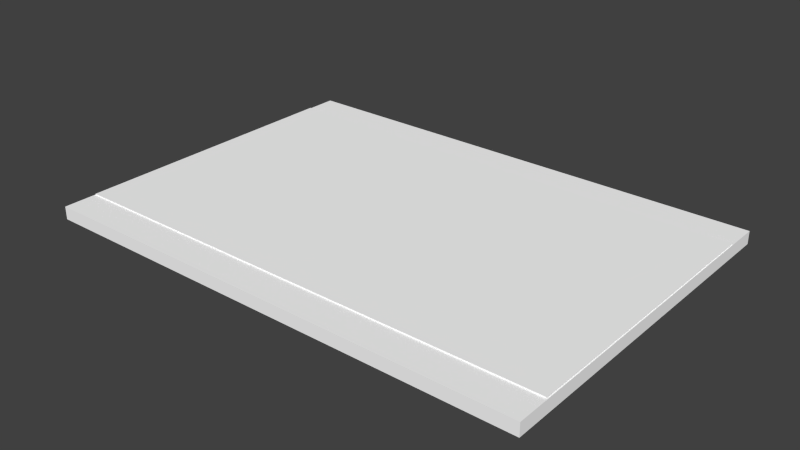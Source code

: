 # Source: docking_station_label.blend  (saved by Blender 2.65.0; exported with 4.5.12 LTS)
import bpy
from mathutils import Matrix  # noqa: F401  (used for matrix-valued properties, if any)

bpy.ops.wm.read_factory_settings(use_empty=True)
scene = bpy.context.scene
scene.name = 'Scene'

# ---- collections
col_collection_1 = bpy.data.collections.new('Collection 1'); scene.collection.children.link(col_collection_1)

# ---- materials (node trees are filled in below, after node groups)
mat_material = bpy.data.materials.new('Material')
mat_material.alpha_threshold = 0.0
mat_material.use_transparent_shadow = False
mat_material.diffuse_color = (1.0, 1.0, 1.0, 1.0)
mat_material.roughness = 0.5
mat_material.specular_intensity = 1.0
mat_material.line_color = (0.0, 0.0, 0.0, 1.0)
mat_material_001 = bpy.data.materials.new('Material.001')
mat_material_001.alpha_threshold = 0.0
mat_material_001.use_transparent_shadow = False
mat_material_001.diffuse_color = (1.0, 1.0, 1.0, 1.0)
mat_material_001.roughness = 0.5
mat_material_001.specular_intensity = 1.0
mat_material_001.line_color = (0.0, 0.0, 0.0, 1.0)

# ---- material node trees

# ---- world
world_world = bpy.data.worlds.new('World'); scene.world = world_world
world_world.color = (0.05088, 0.05088, 0.05088)
world_world.use_sun_shadow = False
world_world.sun_shadow_jitter_overblur = 0.0
world_world.cycles.sampling_method = 'MANUAL'
world_world.cycles.sample_map_resolution = 256

# ---- meshes
me_cube = bpy.data.meshes.new('Cube')
me_cube.from_pydata([(1.0, 1.0, -1.0), (1.0, -1.0, -1.0), (-1.0, -1.0, -1.0), (-1.0, 1.0, -1.0), (1.0, 1.0, 1.0), (1.0, -1.0, 1.0), (-1.0, -1.0, 1.0), (-1.0, 1.0, 1.0)], [], [(0, 1, 2, 3), (4, 7, 6, 5), (0, 4, 5, 1), (1, 5, 6, 2), (2, 6, 7, 3), (4, 0, 3, 7)])
me_cube.materials.append(mat_material)
me_cube.use_remesh_preserve_volume = False
me_cube.use_remesh_preserve_attributes = False
me_cube.use_mirror_vertex_groups = False
me_cube.update()
me_cube_001 = bpy.data.meshes.new('Cube.001')
me_cube_001.from_pydata([(1.0, 1.0, -1.0), (1.0, -1.0, -1.0), (-1.0, -1.0, -1.0), (-1.0, 1.0, -1.0), (1.0, 1.0, 1.0), (1.0, -1.0, 1.0), (-1.0, -1.0, 1.0), (-1.0, 1.0, 1.0)], [], [(0, 1, 2, 3), (4, 7, 6, 5), (0, 4, 5, 1), (1, 5, 6, 2), (2, 6, 7, 3), (4, 0, 3, 7)])
me_cube_001.materials.append(mat_material_001)
me_cube_001.use_remesh_preserve_volume = False
me_cube_001.use_remesh_preserve_attributes = False
me_cube_001.use_mirror_vertex_groups = False
me_cube_001.update()

# ---- objects
ob_dockingstationlabel = bpy.data.objects.new('dockingStationLabel', me_cube)
ob_dockingstationlabel_001 = bpy.data.objects.new('dockingStationLabel.001', me_cube_001)

# ---- transforms, parenting, visibility, modifiers, constraints
ob_dockingstationlabel.location = (0.0, 0.0, 0.0)
ob_dockingstationlabel.scale = (0.148, 0.0855, 0.0045)
ob_dockingstationlabel.lock_rotations_4d = False
ob_dockingstationlabel.empty_display_type = 'ARROWS'
ob_dockingstationlabel.lineart.crease_threshold = 0.0
ob_dockingstationlabel_001.parent = ob_dockingstationlabel
ob_dockingstationlabel_001.matrix_parent_inverse = Matrix(((6.757, 0.0, 0.0, 0.0), (0.0, 11.7, 0.0, 0.0), (0.0, 0.0, 100.0, 0.0), (0.0, 0.0, 0.0, 1.0)))
ob_dockingstationlabel_001.location = (0.0, 0.0, 0.0)
ob_dockingstationlabel_001.scale = (0.1485, 0.105, 0.00849)
ob_dockingstationlabel_001.lock_rotations_4d = False
ob_dockingstationlabel_001.empty_display_type = 'ARROWS'
ob_dockingstationlabel_001.lineart.crease_threshold = 0.0

# ---- collection membership
col_collection_1.objects.link(ob_dockingstationlabel)
col_collection_1.objects.link(ob_dockingstationlabel_001)

# ---- scene / render settings (as saved in the file)
scene.frame_start = 1; scene.frame_end = 250; scene.frame_set(1)
scene.render.engine = 'BLENDER_EEVEE_NEXT'
scene.render.image_settings.color_mode = 'RGB'
scene.render.image_settings.compression = 90
scene.render.resolution_percentage = 50
scene.render.dither_intensity = 0.0
scene.render.bake_margin = 2
scene.render.bake_bias = 0.0
scene.cycles.use_denoising = False
scene.cycles.samples = 10
scene.cycles.sampling_pattern = 'TABULATED_SOBOL'
scene.cycles.light_sampling_threshold = 0.0
scene.cycles.use_adaptive_sampling = False
scene.cycles.use_light_tree = False
scene.cycles.blur_glossy = 0.0
scene.cycles.volume_bounces = 1
scene.cycles.pixel_filter_type = 'GAUSSIAN'
scene.cycles.sample_clamp_indirect = 0.0
scene.view_settings.view_transform = 'Standard'
bpy.context.view_layer.update()

# ---- added for rendering (the .blend has no active camera and no usable light): camera, sun
cam_auto = bpy.data.cameras.new('AutoCamera')
cam_auto.lens = 50.0
cam_auto.sensor_width = 36.0
cam_auto.clip_end = 1000.0
ob_auto_camera = bpy.data.objects.new('AutoCamera', cam_auto)
scene.collection.objects.link(ob_auto_camera)
ob_auto_camera.location = (0.336647, -0.403976, 0.269318)
ob_auto_camera.rotation_euler = (1.09748, -7.21219e-08, 0.694738)
scene.camera = ob_auto_camera
light_auto_sun = bpy.data.lights.new('AutoSun', 'SUN')
light_auto_sun.energy = 3.0
light_auto_sun.angle = 0.0523599
ob_auto_sun = bpy.data.objects.new('AutoSun', light_auto_sun)
scene.collection.objects.link(ob_auto_sun)
ob_auto_sun.rotation_euler = (0.872665, 0.174533, 0.523599)
bpy.context.view_layer.update()
